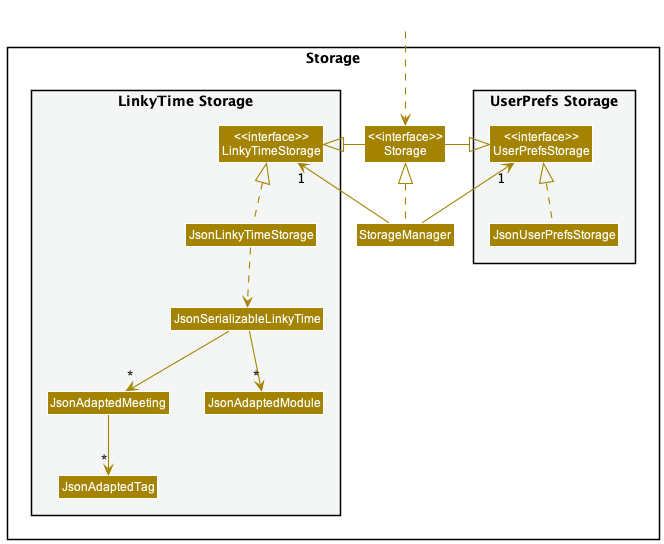

The diagram above was rendered by PlantUML. Its source (embedded in the PNG):
@startuml
!include style.puml
skinparam arrowThickness 1.1
skinparam arrowColor STORAGE_COLOR
skinparam classBackgroundColor STORAGE_COLOR

package Storage{

package "UserPrefs Storage" #F4F6F6{
Class "<<interface>>\nUserPrefsStorage" as UserPrefsStorage
Class JsonUserPrefsStorage
}

Class "<<interface>>\nStorage" as Storage
Class StorageManager

package "LinkyTime Storage" #F4F6F6{
Class "<<interface>>\nLinkyTimeStorage" as LinkyTimeStorage
Class JsonLinkyTimeStorage
Class JsonSerializableLinkyTime
Class JsonAdaptedMeeting
Class JsonAdaptedTag
Class JsonAdaptedModule
}

}

Class HiddenOutside #FFFFFF
HiddenOutside ..> Storage

StorageManager .up.|> Storage
StorageManager -up-> "1" UserPrefsStorage
StorageManager -up-> "1" LinkyTimeStorage

Storage -left-|> UserPrefsStorage
Storage -right-|> LinkyTimeStorage

JsonUserPrefsStorage .up.|> UserPrefsStorage
JsonLinkyTimeStorage .up.|> LinkyTimeStorage
JsonLinkyTimeStorage ..> JsonSerializableLinkyTime
JsonSerializableLinkyTime --> "*" JsonAdaptedMeeting
JsonAdaptedMeeting --> "*" JsonAdaptedTag
JsonSerializableLinkyTime --> "*" JsonAdaptedModule

@enduml